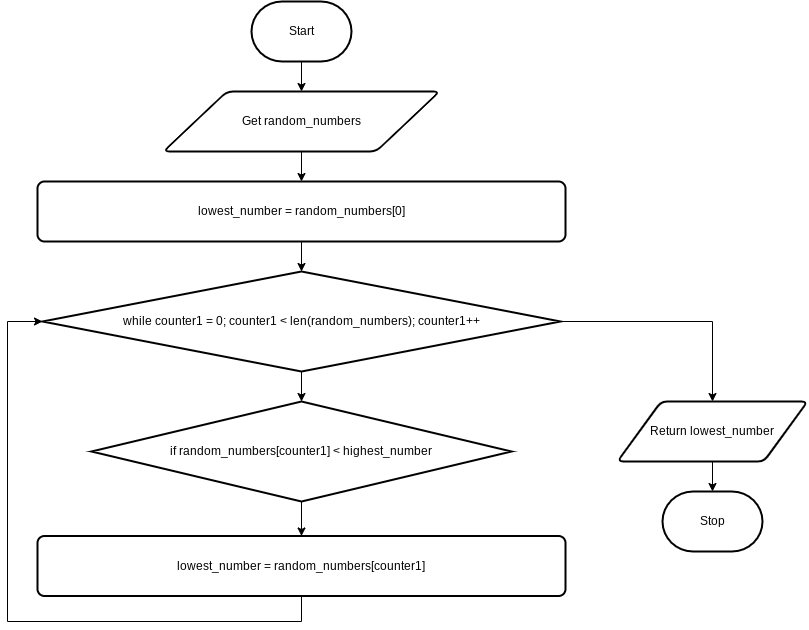

The diagram above was exported from draw.io. Its source (the exported page's mxGraphModel, read from the mxfile embedded in the PNG):
<mxGraphModel dx="1074" dy="1878" grid="1" gridSize="10" guides="1" tooltips="1" connect="1" arrows="1" fold="1" page="1" pageScale="1" pageWidth="827" pageHeight="1169" math="0" shadow="0">
  <root>
    <mxCell id="7Z-LrOooxTyzb09muiCP-0" />
    <mxCell id="7Z-LrOooxTyzb09muiCP-1" parent="7Z-LrOooxTyzb09muiCP-0" />
    <mxCell id="8" value="" style="edgeStyle=orthogonalEdgeStyle;rounded=0;html=1;" parent="7Z-LrOooxTyzb09muiCP-1" source="7Z-LrOooxTyzb09muiCP-2" target="7Z-LrOooxTyzb09muiCP-3" edge="1">
      <mxGeometry relative="1" as="geometry" />
    </mxCell>
    <mxCell id="7Z-LrOooxTyzb09muiCP-2" value="Start" style="strokeWidth=2;html=1;shape=mxgraph.flowchart.terminator;whiteSpace=wrap;" parent="7Z-LrOooxTyzb09muiCP-1" vertex="1">
      <mxGeometry x="364" y="-10" width="100" height="60" as="geometry" />
    </mxCell>
    <mxCell id="11" value="" style="edgeStyle=none;html=1;" edge="1" parent="7Z-LrOooxTyzb09muiCP-1" source="7Z-LrOooxTyzb09muiCP-3" target="10">
      <mxGeometry relative="1" as="geometry" />
    </mxCell>
    <mxCell id="7Z-LrOooxTyzb09muiCP-3" value="Get random_numbers" style="shape=parallelogram;html=1;strokeWidth=2;perimeter=parallelogramPerimeter;whiteSpace=wrap;rounded=1;arcSize=12;size=0.23;" parent="7Z-LrOooxTyzb09muiCP-1" vertex="1">
      <mxGeometry x="276" y="80" width="276" height="60" as="geometry" />
    </mxCell>
    <mxCell id="4" style="edgeStyle=orthogonalEdgeStyle;html=1;entryX=0;entryY=0.5;entryDx=0;entryDy=0;entryPerimeter=0;rounded=0;" parent="7Z-LrOooxTyzb09muiCP-1" source="7Z-LrOooxTyzb09muiCP-4" target="0" edge="1">
      <mxGeometry relative="1" as="geometry">
        <Array as="points">
          <mxPoint x="414" y="610" />
          <mxPoint x="120" y="610" />
          <mxPoint x="120" y="310" />
        </Array>
      </mxGeometry>
    </mxCell>
    <mxCell id="7Z-LrOooxTyzb09muiCP-4" value="lowest_number = random_numbers[counter1]" style="rounded=1;whiteSpace=wrap;html=1;absoluteArcSize=1;arcSize=14;strokeWidth=2;" parent="7Z-LrOooxTyzb09muiCP-1" vertex="1">
      <mxGeometry x="150" y="524.5" width="528" height="60" as="geometry" />
    </mxCell>
    <mxCell id="6" value="" style="edgeStyle=orthogonalEdgeStyle;rounded=0;html=1;" parent="7Z-LrOooxTyzb09muiCP-1" source="7Z-LrOooxTyzb09muiCP-5" target="7Z-LrOooxTyzb09muiCP-6" edge="1">
      <mxGeometry relative="1" as="geometry" />
    </mxCell>
    <mxCell id="7Z-LrOooxTyzb09muiCP-5" value="Return lowest_number" style="shape=parallelogram;html=1;strokeWidth=2;perimeter=parallelogramPerimeter;whiteSpace=wrap;rounded=1;arcSize=12;size=0.23;" parent="7Z-LrOooxTyzb09muiCP-1" vertex="1">
      <mxGeometry x="730" y="390" width="190" height="60" as="geometry" />
    </mxCell>
    <mxCell id="7Z-LrOooxTyzb09muiCP-6" value="Stop" style="strokeWidth=2;html=1;shape=mxgraph.flowchart.terminator;whiteSpace=wrap;" parent="7Z-LrOooxTyzb09muiCP-1" vertex="1">
      <mxGeometry x="775" y="480" width="100" height="60" as="geometry" />
    </mxCell>
    <mxCell id="2" value="" style="edgeStyle=none;html=1;" parent="7Z-LrOooxTyzb09muiCP-1" source="0" target="1" edge="1">
      <mxGeometry relative="1" as="geometry" />
    </mxCell>
    <mxCell id="5" style="edgeStyle=orthogonalEdgeStyle;rounded=0;html=1;entryX=0.5;entryY=0;entryDx=0;entryDy=0;" parent="7Z-LrOooxTyzb09muiCP-1" source="0" target="7Z-LrOooxTyzb09muiCP-5" edge="1">
      <mxGeometry relative="1" as="geometry" />
    </mxCell>
    <mxCell id="0" value="while counter1 = 0; counter1 &amp;lt; len(random_numbers); counter1++" style="strokeWidth=2;html=1;shape=mxgraph.flowchart.decision;whiteSpace=wrap;" parent="7Z-LrOooxTyzb09muiCP-1" vertex="1">
      <mxGeometry x="155" y="260" width="518" height="100" as="geometry" />
    </mxCell>
    <mxCell id="3" value="" style="edgeStyle=none;html=1;" parent="7Z-LrOooxTyzb09muiCP-1" source="1" target="7Z-LrOooxTyzb09muiCP-4" edge="1">
      <mxGeometry relative="1" as="geometry" />
    </mxCell>
    <mxCell id="1" value="if random_numbers[counter1] &amp;lt; highest_number" style="strokeWidth=2;html=1;shape=mxgraph.flowchart.decision;whiteSpace=wrap;" parent="7Z-LrOooxTyzb09muiCP-1" vertex="1">
      <mxGeometry x="204" y="390" width="420" height="100" as="geometry" />
    </mxCell>
    <mxCell id="12" value="" style="edgeStyle=none;html=1;" edge="1" parent="7Z-LrOooxTyzb09muiCP-1" source="10" target="0">
      <mxGeometry relative="1" as="geometry" />
    </mxCell>
    <mxCell id="10" value="lowest_number = random_numbers[0]" style="rounded=1;whiteSpace=wrap;html=1;absoluteArcSize=1;arcSize=14;strokeWidth=2;" vertex="1" parent="7Z-LrOooxTyzb09muiCP-1">
      <mxGeometry x="150" y="170" width="528" height="60" as="geometry" />
    </mxCell>
  </root>
</mxGraphModel>